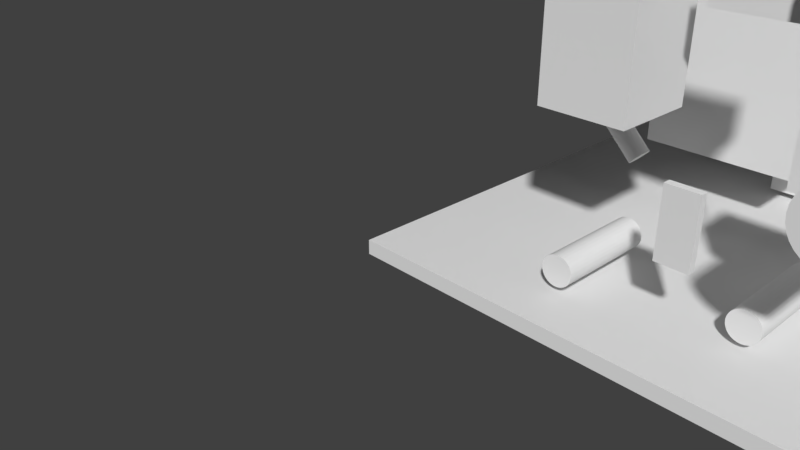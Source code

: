 # Source: Filter.blend  (saved by Blender 2.78.0; exported with 4.5.12 LTS)
import bpy
from mathutils import Matrix  # noqa: F401  (used for matrix-valued properties, if any)

bpy.ops.wm.read_factory_settings(use_empty=True)
scene = bpy.context.scene
scene.name = 'Scene'

# ---- collections
col_collection_1 = bpy.data.collections.new('Collection 1'); scene.collection.children.link(col_collection_1)

# ---- materials (node trees are filled in below, after node groups)
mat_material = bpy.data.materials.new('Material')
mat_material.alpha_threshold = 0.0
mat_material.use_transparent_shadow = False
mat_material.roughness = 0.5
mat_material.line_color = (0.0, 0.0, 0.0, 1.0)

# ---- material node trees

# ---- world
world_world = bpy.data.worlds.new('World'); scene.world = world_world
world_world.color = (0.05088, 0.05088, 0.05088)
world_world.use_sun_shadow = False
world_world.sun_shadow_jitter_overblur = 0.0
world_world.cycles.sampling_method = 'MANUAL'

# ---- cameras
cam_camera = bpy.data.cameras.new('Camera')
cam_camera.clip_end = 100.0
cam_camera.lens = 35.0
cam_camera.sensor_width = 32.0
cam_camera.sensor_height = 18.0
cam_camera.ortho_scale = 7.314
cam_camera.dof.focus_distance = 0.0
cam_camera.dof.aperture_fstop = 128.0

# ---- meshes
me_cylinder_011 = bpy.data.meshes.new('Cylinder.011')
me_cylinder_011.from_pydata([(0.2828, 0.15, -0.2828), (-0.2828, 0.15, 0.2828), (0.3035, 0.1471, -0.2622), (-0.2622, 0.1471, 0.3035), (0.3234, 0.1386, -0.2423), (-0.2423, 0.1386, 0.3234), (0.3418, 0.1247, -0.2239), (-0.2239, 0.1247, 0.3418), (0.3578, 0.1061, -0.2078), (-0.2078, 0.1061, 0.3578), (0.371, 0.08334, -0.1947), (-0.1947, 0.08334, 0.371), (0.3808, 0.0574, -0.1849), (-0.1849, 0.0574, 0.3808), (0.3869, 0.02926, -0.1788), (-0.1788, 0.02926, 0.3869), (0.3889, 1.132e-08, -0.1768), (-0.1768, 1.132e-08, 0.3889), (0.3869, -0.02926, -0.1788), (-0.1788, -0.02926, 0.3869), (0.3808, -0.0574, -0.1849), (-0.1849, -0.0574, 0.3808), (0.371, -0.08334, -0.1947), (-0.1947, -0.08334, 0.371), (0.3578, -0.1061, -0.2078), (-0.2078, -0.1061, 0.3578), (0.3418, -0.1247, -0.2239), (-0.2239, -0.1247, 0.3418), (0.3234, -0.1386, -0.2423), (-0.2423, -0.1386, 0.3234), (0.3035, -0.1471, -0.2622), (-0.2622, -0.1471, 0.3035), (0.2828, -0.15, -0.2828), (-0.2828, -0.15, 0.2828), (0.2622, -0.1471, -0.3035), (-0.3035, -0.1471, 0.2622), (0.2423, -0.1386, -0.3234), (-0.3234, -0.1386, 0.2423), (0.2239, -0.1247, -0.3418), (-0.3418, -0.1247, 0.2239), (0.2078, -0.1061, -0.3578), (-0.3578, -0.1061, 0.2078), (0.1947, -0.08334, -0.371), (-0.371, -0.08334, 0.1947), (0.1849, -0.0574, -0.3808), (-0.3808, -0.0574, 0.1849), (0.1788, -0.02926, -0.3869), (-0.3869, -0.02926, 0.1788), (0.1768, 1.448e-07, -0.3889), (-0.3889, 1.448e-07, 0.1768), (0.1788, 0.02926, -0.3869), (-0.3869, 0.02926, 0.1788), (0.1849, 0.0574, -0.3808), (-0.3808, 0.0574, 0.1849), (0.1947, 0.08334, -0.371), (-0.371, 0.08334, 0.1947), (0.2078, 0.1061, -0.3578), (-0.3578, 0.1061, 0.2078), (0.2239, 0.1247, -0.3418), (-0.3418, 0.1247, 0.2239), (0.2423, 0.1386, -0.3234), (-0.3234, 0.1386, 0.2423), (0.2622, 0.1471, -0.3035), (-0.3035, 0.1471, 0.2622)], [], [(0, 1, 3, 2), (2, 3, 5, 4), (4, 5, 7, 6), (6, 7, 9, 8), (8, 9, 11, 10), (10, 11, 13, 12), (12, 13, 15, 14), (14, 15, 17, 16), (16, 17, 19, 18), (18, 19, 21, 20), (20, 21, 23, 22), (22, 23, 25, 24), (24, 25, 27, 26), (26, 27, 29, 28), (28, 29, 31, 30), (30, 31, 33, 32), (32, 33, 35, 34), (34, 35, 37, 36), (36, 37, 39, 38), (38, 39, 41, 40), (40, 41, 43, 42), (42, 43, 45, 44), (44, 45, 47, 46), (46, 47, 49, 48), (48, 49, 51, 50), (50, 51, 53, 52), (52, 53, 55, 54), (54, 55, 57, 56), (56, 57, 59, 58), (58, 59, 61, 60), (3, 1, 63, 61, 59, 57, 55, 53, 51, 49, 47, 45, 43, 41, 39, 37, 35, 33, 31, 29, 27, 25, 23, 21, 19, 17, 15, 13, 11, 9, 7, 5), (60, 61, 63, 62), (62, 63, 1, 0), (0, 2, 4, 6, 8, 10, 12, 14, 16, 18, 20, 22, 24, 26, 28, 30, 32, 34, 36, 38, 40, 42, 44, 46, 48, 50, 52, 54, 56, 58, 60, 62)])
me_cylinder_011.use_remesh_preserve_volume = False
me_cylinder_011.use_remesh_preserve_attributes = False
me_cylinder_011.use_mirror_vertex_groups = False
me_cylinder_011.update()
me_cylinder_010 = bpy.data.meshes.new('Cylinder.010')
me_cylinder_010.from_pydata([(0.0, 0.4, 0.15), (0.0, -0.4, 0.15), (0.02926, 0.4, 0.1471), (0.02926, -0.4, 0.1471), (0.0574, 0.4, 0.1386), (0.0574, -0.4, 0.1386), (0.08334, 0.4, 0.1247), (0.08334, -0.4, 0.1247), (0.1061, 0.4, 0.1061), (0.1061, -0.4, 0.1061), (0.1247, 0.4, 0.08334), (0.1247, -0.4, 0.08334), (0.1386, 0.4, 0.0574), (0.1386, -0.4, 0.0574), (0.1471, 0.4, 0.02926), (0.1471, -0.4, 0.02926), (0.15, 0.4, 2.881e-08), (0.15, -0.4, -6.16e-09), (0.1471, 0.4, -0.02926), (0.1471, -0.4, -0.02926), (0.1386, 0.4, -0.0574), (0.1386, -0.4, -0.0574), (0.1247, 0.4, -0.08334), (0.1247, -0.4, -0.08334), (0.1061, 0.4, -0.1061), (0.1061, -0.4, -0.1061), (0.08334, 0.4, -0.1247), (0.08334, -0.4, -0.1247), (0.0574, 0.4, -0.1386), (0.0574, -0.4, -0.1386), (0.02926, 0.4, -0.1471), (0.02926, -0.4, -0.1471), (-4.888e-08, 0.4, -0.15), (-4.888e-08, -0.4, -0.15), (-0.02926, 0.4, -0.1471), (-0.02926, -0.4, -0.1471), (-0.0574, 0.4, -0.1386), (-0.0574, -0.4, -0.1386), (-0.08334, 0.4, -0.1247), (-0.08334, -0.4, -0.1247), (-0.1061, 0.4, -0.1061), (-0.1061, -0.4, -0.1061), (-0.1247, 0.4, -0.08334), (-0.1247, -0.4, -0.08334), (-0.1386, 0.4, -0.0574), (-0.1386, -0.4, -0.0574), (-0.1471, 0.4, -0.02926), (-0.1471, -0.4, -0.02926), (-0.15, 0.4, 1.623e-07), (-0.15, -0.4, 1.274e-07), (-0.1471, 0.4, 0.02926), (-0.1471, -0.4, 0.02926), (-0.1386, 0.4, 0.0574), (-0.1386, -0.4, 0.0574), (-0.1247, 0.4, 0.08334), (-0.1247, -0.4, 0.08334), (-0.1061, 0.4, 0.1061), (-0.1061, -0.4, 0.1061), (-0.08334, 0.4, 0.1247), (-0.08334, -0.4, 0.1247), (-0.0574, 0.4, 0.1386), (-0.0574, -0.4, 0.1386), (-0.02926, 0.4, 0.1471), (-0.02926, -0.4, 0.1471)], [], [(0, 1, 3, 2), (2, 3, 5, 4), (4, 5, 7, 6), (6, 7, 9, 8), (8, 9, 11, 10), (10, 11, 13, 12), (12, 13, 15, 14), (14, 15, 17, 16), (16, 17, 19, 18), (18, 19, 21, 20), (20, 21, 23, 22), (22, 23, 25, 24), (24, 25, 27, 26), (26, 27, 29, 28), (28, 29, 31, 30), (30, 31, 33, 32), (32, 33, 35, 34), (34, 35, 37, 36), (36, 37, 39, 38), (38, 39, 41, 40), (40, 41, 43, 42), (42, 43, 45, 44), (44, 45, 47, 46), (46, 47, 49, 48), (48, 49, 51, 50), (50, 51, 53, 52), (52, 53, 55, 54), (54, 55, 57, 56), (56, 57, 59, 58), (58, 59, 61, 60), (3, 1, 63, 61, 59, 57, 55, 53, 51, 49, 47, 45, 43, 41, 39, 37, 35, 33, 31, 29, 27, 25, 23, 21, 19, 17, 15, 13, 11, 9, 7, 5), (60, 61, 63, 62), (62, 63, 1, 0), (0, 2, 4, 6, 8, 10, 12, 14, 16, 18, 20, 22, 24, 26, 28, 30, 32, 34, 36, 38, 40, 42, 44, 46, 48, 50, 52, 54, 56, 58, 60, 62)])
me_cylinder_010.use_remesh_preserve_volume = False
me_cylinder_010.use_remesh_preserve_attributes = False
me_cylinder_010.use_mirror_vertex_groups = False
me_cylinder_010.update()
me_cylinder_009 = bpy.data.meshes.new('Cylinder.009')
me_cylinder_009.from_pydata([(0.0, 0.4, 0.15), (0.0, -0.4, 0.15), (0.02926, 0.4, 0.1471), (0.02926, -0.4, 0.1471), (0.0574, 0.4, 0.1386), (0.0574, -0.4, 0.1386), (0.08334, 0.4, 0.1247), (0.08334, -0.4, 0.1247), (0.1061, 0.4, 0.1061), (0.1061, -0.4, 0.1061), (0.1247, 0.4, 0.08334), (0.1247, -0.4, 0.08334), (0.1386, 0.4, 0.0574), (0.1386, -0.4, 0.0574), (0.1471, 0.4, 0.02926), (0.1471, -0.4, 0.02926), (0.15, 0.4, 2.881e-08), (0.15, -0.4, -6.16e-09), (0.1471, 0.4, -0.02926), (0.1471, -0.4, -0.02926), (0.1386, 0.4, -0.0574), (0.1386, -0.4, -0.0574), (0.1247, 0.4, -0.08334), (0.1247, -0.4, -0.08334), (0.1061, 0.4, -0.1061), (0.1061, -0.4, -0.1061), (0.08334, 0.4, -0.1247), (0.08334, -0.4, -0.1247), (0.0574, 0.4, -0.1386), (0.0574, -0.4, -0.1386), (0.02926, 0.4, -0.1471), (0.02926, -0.4, -0.1471), (-4.888e-08, 0.4, -0.15), (-4.888e-08, -0.4, -0.15), (-0.02926, 0.4, -0.1471), (-0.02926, -0.4, -0.1471), (-0.0574, 0.4, -0.1386), (-0.0574, -0.4, -0.1386), (-0.08334, 0.4, -0.1247), (-0.08334, -0.4, -0.1247), (-0.1061, 0.4, -0.1061), (-0.1061, -0.4, -0.1061), (-0.1247, 0.4, -0.08334), (-0.1247, -0.4, -0.08334), (-0.1386, 0.4, -0.0574), (-0.1386, -0.4, -0.0574), (-0.1471, 0.4, -0.02926), (-0.1471, -0.4, -0.02926), (-0.15, 0.4, 1.623e-07), (-0.15, -0.4, 1.274e-07), (-0.1471, 0.4, 0.02926), (-0.1471, -0.4, 0.02926), (-0.1386, 0.4, 0.0574), (-0.1386, -0.4, 0.0574), (-0.1247, 0.4, 0.08334), (-0.1247, -0.4, 0.08334), (-0.1061, 0.4, 0.1061), (-0.1061, -0.4, 0.1061), (-0.08334, 0.4, 0.1247), (-0.08334, -0.4, 0.1247), (-0.0574, 0.4, 0.1386), (-0.0574, -0.4, 0.1386), (-0.02926, 0.4, 0.1471), (-0.02926, -0.4, 0.1471)], [], [(0, 1, 3, 2), (2, 3, 5, 4), (4, 5, 7, 6), (6, 7, 9, 8), (8, 9, 11, 10), (10, 11, 13, 12), (12, 13, 15, 14), (14, 15, 17, 16), (16, 17, 19, 18), (18, 19, 21, 20), (20, 21, 23, 22), (22, 23, 25, 24), (24, 25, 27, 26), (26, 27, 29, 28), (28, 29, 31, 30), (30, 31, 33, 32), (32, 33, 35, 34), (34, 35, 37, 36), (36, 37, 39, 38), (38, 39, 41, 40), (40, 41, 43, 42), (42, 43, 45, 44), (44, 45, 47, 46), (46, 47, 49, 48), (48, 49, 51, 50), (50, 51, 53, 52), (52, 53, 55, 54), (54, 55, 57, 56), (56, 57, 59, 58), (58, 59, 61, 60), (3, 1, 63, 61, 59, 57, 55, 53, 51, 49, 47, 45, 43, 41, 39, 37, 35, 33, 31, 29, 27, 25, 23, 21, 19, 17, 15, 13, 11, 9, 7, 5), (60, 61, 63, 62), (62, 63, 1, 0), (0, 2, 4, 6, 8, 10, 12, 14, 16, 18, 20, 22, 24, 26, 28, 30, 32, 34, 36, 38, 40, 42, 44, 46, 48, 50, 52, 54, 56, 58, 60, 62)])
me_cylinder_009.use_remesh_preserve_volume = False
me_cylinder_009.use_remesh_preserve_attributes = False
me_cylinder_009.use_mirror_vertex_groups = False
me_cylinder_009.update()
me_cylinder_008 = bpy.data.meshes.new('Cylinder.008')
me_cylinder_008.from_pydata([(0.0, 0.15, -0.4), (0.0, 0.15, 0.4), (0.02926, 0.1471, -0.4), (0.02926, 0.1471, 0.4), (0.0574, 0.1386, -0.4), (0.0574, 0.1386, 0.4), (0.08334, 0.1247, -0.4), (0.08334, 0.1247, 0.4), (0.1061, 0.1061, -0.4), (0.1061, 0.1061, 0.4), (0.1247, 0.08334, -0.4), (0.1247, 0.08334, 0.4), (0.1386, 0.0574, -0.4), (0.1386, 0.0574, 0.4), (0.1471, 0.02926, -0.4), (0.1471, 0.02926, 0.4), (0.15, 1.132e-08, -0.4), (0.15, 1.132e-08, 0.4), (0.1471, -0.02926, -0.4), (0.1471, -0.02926, 0.4), (0.1386, -0.0574, -0.4), (0.1386, -0.0574, 0.4), (0.1247, -0.08334, -0.4), (0.1247, -0.08334, 0.4), (0.1061, -0.1061, -0.4), (0.1061, -0.1061, 0.4), (0.08334, -0.1247, -0.4), (0.08334, -0.1247, 0.4), (0.0574, -0.1386, -0.4), (0.0574, -0.1386, 0.4), (0.02926, -0.1471, -0.4), (0.02926, -0.1471, 0.4), (-4.888e-08, -0.15, -0.4), (-4.888e-08, -0.15, 0.4), (-0.02926, -0.1471, -0.4), (-0.02926, -0.1471, 0.4), (-0.0574, -0.1386, -0.4), (-0.0574, -0.1386, 0.4), (-0.08334, -0.1247, -0.4), (-0.08334, -0.1247, 0.4), (-0.1061, -0.1061, -0.4), (-0.1061, -0.1061, 0.4), (-0.1247, -0.08334, -0.4), (-0.1247, -0.08334, 0.4), (-0.1386, -0.0574, -0.4), (-0.1386, -0.0574, 0.4), (-0.1471, -0.02926, -0.4), (-0.1471, -0.02926, 0.4), (-0.15, 1.448e-07, -0.4), (-0.15, 1.448e-07, 0.4), (-0.1471, 0.02926, -0.4), (-0.1471, 0.02926, 0.4), (-0.1386, 0.0574, -0.4), (-0.1386, 0.0574, 0.4), (-0.1247, 0.08334, -0.4), (-0.1247, 0.08334, 0.4), (-0.1061, 0.1061, -0.4), (-0.1061, 0.1061, 0.4), (-0.08334, 0.1247, -0.4), (-0.08334, 0.1247, 0.4), (-0.0574, 0.1386, -0.4), (-0.0574, 0.1386, 0.4), (-0.02926, 0.1471, -0.4), (-0.02926, 0.1471, 0.4)], [], [(0, 1, 3, 2), (2, 3, 5, 4), (4, 5, 7, 6), (6, 7, 9, 8), (8, 9, 11, 10), (10, 11, 13, 12), (12, 13, 15, 14), (14, 15, 17, 16), (16, 17, 19, 18), (18, 19, 21, 20), (20, 21, 23, 22), (22, 23, 25, 24), (24, 25, 27, 26), (26, 27, 29, 28), (28, 29, 31, 30), (30, 31, 33, 32), (32, 33, 35, 34), (34, 35, 37, 36), (36, 37, 39, 38), (38, 39, 41, 40), (40, 41, 43, 42), (42, 43, 45, 44), (44, 45, 47, 46), (46, 47, 49, 48), (48, 49, 51, 50), (50, 51, 53, 52), (52, 53, 55, 54), (54, 55, 57, 56), (56, 57, 59, 58), (58, 59, 61, 60), (3, 1, 63, 61, 59, 57, 55, 53, 51, 49, 47, 45, 43, 41, 39, 37, 35, 33, 31, 29, 27, 25, 23, 21, 19, 17, 15, 13, 11, 9, 7, 5), (60, 61, 63, 62), (62, 63, 1, 0), (0, 2, 4, 6, 8, 10, 12, 14, 16, 18, 20, 22, 24, 26, 28, 30, 32, 34, 36, 38, 40, 42, 44, 46, 48, 50, 52, 54, 56, 58, 60, 62)])
me_cylinder_008.use_remesh_preserve_volume = False
me_cylinder_008.use_remesh_preserve_attributes = False
me_cylinder_008.use_mirror_vertex_groups = False
me_cylinder_008.update()
me_cylinder_007 = bpy.data.meshes.new('Cylinder.007')
me_cylinder_007.from_pydata([(0.0, 0.4, 0.15), (0.0, -0.4, 0.15), (0.02926, 0.4, 0.1471), (0.02926, -0.4, 0.1471), (0.0574, 0.4, 0.1386), (0.0574, -0.4, 0.1386), (0.08334, 0.4, 0.1247), (0.08334, -0.4, 0.1247), (0.1061, 0.4, 0.1061), (0.1061, -0.4, 0.1061), (0.1247, 0.4, 0.08334), (0.1247, -0.4, 0.08334), (0.1386, 0.4, 0.0574), (0.1386, -0.4, 0.0574), (0.1471, 0.4, 0.02926), (0.1471, -0.4, 0.02926), (0.15, 0.4, 2.881e-08), (0.15, -0.4, -6.16e-09), (0.1471, 0.4, -0.02926), (0.1471, -0.4, -0.02926), (0.1386, 0.4, -0.0574), (0.1386, -0.4, -0.0574), (0.1247, 0.4, -0.08334), (0.1247, -0.4, -0.08334), (0.1061, 0.4, -0.1061), (0.1061, -0.4, -0.1061), (0.08334, 0.4, -0.1247), (0.08334, -0.4, -0.1247), (0.0574, 0.4, -0.1386), (0.0574, -0.4, -0.1386), (0.02926, 0.4, -0.1471), (0.02926, -0.4, -0.1471), (-4.888e-08, 0.4, -0.15), (-4.888e-08, -0.4, -0.15), (-0.02926, 0.4, -0.1471), (-0.02926, -0.4, -0.1471), (-0.0574, 0.4, -0.1386), (-0.0574, -0.4, -0.1386), (-0.08334, 0.4, -0.1247), (-0.08334, -0.4, -0.1247), (-0.1061, 0.4, -0.1061), (-0.1061, -0.4, -0.1061), (-0.1247, 0.4, -0.08334), (-0.1247, -0.4, -0.08334), (-0.1386, 0.4, -0.0574), (-0.1386, -0.4, -0.0574), (-0.1471, 0.4, -0.02926), (-0.1471, -0.4, -0.02926), (-0.15, 0.4, 1.623e-07), (-0.15, -0.4, 1.274e-07), (-0.1471, 0.4, 0.02926), (-0.1471, -0.4, 0.02926), (-0.1386, 0.4, 0.0574), (-0.1386, -0.4, 0.0574), (-0.1247, 0.4, 0.08334), (-0.1247, -0.4, 0.08334), (-0.1061, 0.4, 0.1061), (-0.1061, -0.4, 0.1061), (-0.08334, 0.4, 0.1247), (-0.08334, -0.4, 0.1247), (-0.0574, 0.4, 0.1386), (-0.0574, -0.4, 0.1386), (-0.02926, 0.4, 0.1471), (-0.02926, -0.4, 0.1471)], [], [(0, 1, 3, 2), (2, 3, 5, 4), (4, 5, 7, 6), (6, 7, 9, 8), (8, 9, 11, 10), (10, 11, 13, 12), (12, 13, 15, 14), (14, 15, 17, 16), (16, 17, 19, 18), (18, 19, 21, 20), (20, 21, 23, 22), (22, 23, 25, 24), (24, 25, 27, 26), (26, 27, 29, 28), (28, 29, 31, 30), (30, 31, 33, 32), (32, 33, 35, 34), (34, 35, 37, 36), (36, 37, 39, 38), (38, 39, 41, 40), (40, 41, 43, 42), (42, 43, 45, 44), (44, 45, 47, 46), (46, 47, 49, 48), (48, 49, 51, 50), (50, 51, 53, 52), (52, 53, 55, 54), (54, 55, 57, 56), (56, 57, 59, 58), (58, 59, 61, 60), (3, 1, 63, 61, 59, 57, 55, 53, 51, 49, 47, 45, 43, 41, 39, 37, 35, 33, 31, 29, 27, 25, 23, 21, 19, 17, 15, 13, 11, 9, 7, 5), (60, 61, 63, 62), (62, 63, 1, 0), (0, 2, 4, 6, 8, 10, 12, 14, 16, 18, 20, 22, 24, 26, 28, 30, 32, 34, 36, 38, 40, 42, 44, 46, 48, 50, 52, 54, 56, 58, 60, 62)])
me_cylinder_007.use_remesh_preserve_volume = False
me_cylinder_007.use_remesh_preserve_attributes = False
me_cylinder_007.use_mirror_vertex_groups = False
me_cylinder_007.update()
me_cylinder_006 = bpy.data.meshes.new('Cylinder.006')
me_cylinder_006.from_pydata([(0.0, 0.4, 0.15), (0.0, -0.4, 0.15), (0.02926, 0.4, 0.1471), (0.02926, -0.4, 0.1471), (0.0574, 0.4, 0.1386), (0.0574, -0.4, 0.1386), (0.08334, 0.4, 0.1247), (0.08334, -0.4, 0.1247), (0.1061, 0.4, 0.1061), (0.1061, -0.4, 0.1061), (0.1247, 0.4, 0.08334), (0.1247, -0.4, 0.08334), (0.1386, 0.4, 0.0574), (0.1386, -0.4, 0.0574), (0.1471, 0.4, 0.02926), (0.1471, -0.4, 0.02926), (0.15, 0.4, 2.881e-08), (0.15, -0.4, -6.16e-09), (0.1471, 0.4, -0.02926), (0.1471, -0.4, -0.02926), (0.1386, 0.4, -0.0574), (0.1386, -0.4, -0.0574), (0.1247, 0.4, -0.08334), (0.1247, -0.4, -0.08334), (0.1061, 0.4, -0.1061), (0.1061, -0.4, -0.1061), (0.08334, 0.4, -0.1247), (0.08334, -0.4, -0.1247), (0.0574, 0.4, -0.1386), (0.0574, -0.4, -0.1386), (0.02926, 0.4, -0.1471), (0.02926, -0.4, -0.1471), (-4.888e-08, 0.4, -0.15), (-4.888e-08, -0.4, -0.15), (-0.02926, 0.4, -0.1471), (-0.02926, -0.4, -0.1471), (-0.0574, 0.4, -0.1386), (-0.0574, -0.4, -0.1386), (-0.08334, 0.4, -0.1247), (-0.08334, -0.4, -0.1247), (-0.1061, 0.4, -0.1061), (-0.1061, -0.4, -0.1061), (-0.1247, 0.4, -0.08334), (-0.1247, -0.4, -0.08334), (-0.1386, 0.4, -0.0574), (-0.1386, -0.4, -0.0574), (-0.1471, 0.4, -0.02926), (-0.1471, -0.4, -0.02926), (-0.15, 0.4, 1.623e-07), (-0.15, -0.4, 1.274e-07), (-0.1471, 0.4, 0.02926), (-0.1471, -0.4, 0.02926), (-0.1386, 0.4, 0.0574), (-0.1386, -0.4, 0.0574), (-0.1247, 0.4, 0.08334), (-0.1247, -0.4, 0.08334), (-0.1061, 0.4, 0.1061), (-0.1061, -0.4, 0.1061), (-0.08334, 0.4, 0.1247), (-0.08334, -0.4, 0.1247), (-0.0574, 0.4, 0.1386), (-0.0574, -0.4, 0.1386), (-0.02926, 0.4, 0.1471), (-0.02926, -0.4, 0.1471)], [], [(0, 1, 3, 2), (2, 3, 5, 4), (4, 5, 7, 6), (6, 7, 9, 8), (8, 9, 11, 10), (10, 11, 13, 12), (12, 13, 15, 14), (14, 15, 17, 16), (16, 17, 19, 18), (18, 19, 21, 20), (20, 21, 23, 22), (22, 23, 25, 24), (24, 25, 27, 26), (26, 27, 29, 28), (28, 29, 31, 30), (30, 31, 33, 32), (32, 33, 35, 34), (34, 35, 37, 36), (36, 37, 39, 38), (38, 39, 41, 40), (40, 41, 43, 42), (42, 43, 45, 44), (44, 45, 47, 46), (46, 47, 49, 48), (48, 49, 51, 50), (50, 51, 53, 52), (52, 53, 55, 54), (54, 55, 57, 56), (56, 57, 59, 58), (58, 59, 61, 60), (3, 1, 63, 61, 59, 57, 55, 53, 51, 49, 47, 45, 43, 41, 39, 37, 35, 33, 31, 29, 27, 25, 23, 21, 19, 17, 15, 13, 11, 9, 7, 5), (60, 61, 63, 62), (62, 63, 1, 0), (0, 2, 4, 6, 8, 10, 12, 14, 16, 18, 20, 22, 24, 26, 28, 30, 32, 34, 36, 38, 40, 42, 44, 46, 48, 50, 52, 54, 56, 58, 60, 62)])
me_cylinder_006.use_remesh_preserve_volume = False
me_cylinder_006.use_remesh_preserve_attributes = False
me_cylinder_006.use_mirror_vertex_groups = False
me_cylinder_006.update()
me_cylinder_005 = bpy.data.meshes.new('Cylinder.005')
me_cylinder_005.from_pydata([(0.0, 0.575, -1.2), (0.0, 0.575, 1.2), (0.1122, 0.564, -1.2), (0.1122, 0.564, 1.2), (0.22, 0.5312, -1.2), (0.22, 0.5312, 1.2), (0.3195, 0.4781, -1.2), (0.3195, 0.4781, 1.2), (0.4066, 0.4066, -1.2), (0.4066, 0.4066, 1.2), (0.4781, 0.3195, -1.2), (0.4781, 0.3195, 1.2), (0.5312, 0.22, -1.2), (0.5312, 0.22, 1.2), (0.564, 0.1122, -1.2), (0.564, 0.1122, 1.2), (0.575, 4.341e-08, -1.2), (0.575, 4.341e-08, 1.2), (0.564, -0.1122, -1.2), (0.564, -0.1122, 1.2), (0.5312, -0.22, -1.2), (0.5312, -0.22, 1.2), (0.4781, -0.3195, -1.2), (0.4781, -0.3195, 1.2), (0.4066, -0.4066, -1.2), (0.4066, -0.4066, 1.2), (0.3195, -0.4781, -1.2), (0.3195, -0.4781, 1.2), (0.22, -0.5312, -1.2), (0.22, -0.5312, 1.2), (0.1122, -0.564, -1.2), (0.1122, -0.564, 1.2), (-1.874e-07, -0.575, -1.2), (-1.874e-07, -0.575, 1.2), (-0.1122, -0.564, -1.2), (-0.1122, -0.564, 1.2), (-0.22, -0.5312, -1.2), (-0.22, -0.5312, 1.2), (-0.3195, -0.4781, -1.2), (-0.3195, -0.4781, 1.2), (-0.4066, -0.4066, -1.2), (-0.4066, -0.4066, 1.2), (-0.4781, -0.3195, -1.2), (-0.4781, -0.3195, 1.2), (-0.5312, -0.22, -1.2), (-0.5312, -0.22, 1.2), (-0.564, -0.1122, -1.2), (-0.564, -0.1122, 1.2), (-0.575, 5.552e-07, -1.2), (-0.575, 5.552e-07, 1.2), (-0.564, 0.1122, -1.2), (-0.564, 0.1122, 1.2), (-0.5312, 0.22, -1.2), (-0.5312, 0.22, 1.2), (-0.4781, 0.3195, -1.2), (-0.4781, 0.3195, 1.2), (-0.4066, 0.4066, -1.2), (-0.4066, 0.4066, 1.2), (-0.3195, 0.4781, -1.2), (-0.3195, 0.4781, 1.2), (-0.22, 0.5312, -1.2), (-0.22, 0.5312, 1.2), (-0.1122, 0.564, -1.2), (-0.1122, 0.564, 1.2)], [], [(0, 1, 3, 2), (2, 3, 5, 4), (4, 5, 7, 6), (6, 7, 9, 8), (8, 9, 11, 10), (10, 11, 13, 12), (12, 13, 15, 14), (14, 15, 17, 16), (16, 17, 19, 18), (18, 19, 21, 20), (20, 21, 23, 22), (22, 23, 25, 24), (24, 25, 27, 26), (26, 27, 29, 28), (28, 29, 31, 30), (30, 31, 33, 32), (32, 33, 35, 34), (34, 35, 37, 36), (36, 37, 39, 38), (38, 39, 41, 40), (40, 41, 43, 42), (42, 43, 45, 44), (44, 45, 47, 46), (46, 47, 49, 48), (48, 49, 51, 50), (50, 51, 53, 52), (52, 53, 55, 54), (54, 55, 57, 56), (56, 57, 59, 58), (58, 59, 61, 60), (3, 1, 63, 61, 59, 57, 55, 53, 51, 49, 47, 45, 43, 41, 39, 37, 35, 33, 31, 29, 27, 25, 23, 21, 19, 17, 15, 13, 11, 9, 7, 5), (60, 61, 63, 62), (62, 63, 1, 0), (0, 2, 4, 6, 8, 10, 12, 14, 16, 18, 20, 22, 24, 26, 28, 30, 32, 34, 36, 38, 40, 42, 44, 46, 48, 50, 52, 54, 56, 58, 60, 62)])
me_cylinder_005.use_remesh_preserve_volume = False
me_cylinder_005.use_remesh_preserve_attributes = False
me_cylinder_005.use_mirror_vertex_groups = False
me_cylinder_005.update()
me_cube_014 = bpy.data.meshes.new('Cube.014')
me_cube_014.from_pydata([(-0.5, -0.5, -1.8), (-0.5, -0.5, 1.8), (-0.5, 0.5, -1.8), (-0.5, 0.5, 1.8), (0.5, -0.5, -1.8), (0.5, -0.5, 1.8), (0.5, 0.5, -1.8), (0.5, 0.5, 1.8)], [], [(0, 1, 3, 2), (2, 3, 7, 6), (6, 7, 5, 4), (4, 5, 1, 0), (2, 6, 4, 0), (7, 3, 1, 5)])
me_cube_014.use_remesh_preserve_volume = False
me_cube_014.use_remesh_preserve_attributes = False
me_cube_014.use_mirror_vertex_groups = False
me_cube_014.update()
me_cylinder_004 = bpy.data.meshes.new('Cylinder.004')
me_cylinder_004.from_pydata([(0.0, 0.4, -0.575), (0.0, 0.4, 0.575), (0.07804, 0.3923, -0.575), (0.07804, 0.3923, 0.575), (0.1531, 0.3696, -0.575), (0.1531, 0.3696, 0.575), (0.2222, 0.3326, -0.575), (0.2222, 0.3326, 0.575), (0.2828, 0.2828, -0.575), (0.2828, 0.2828, 0.575), (0.3326, 0.2222, -0.575), (0.3326, 0.2222, 0.575), (0.3696, 0.1531, -0.575), (0.3696, 0.1531, 0.575), (0.3923, 0.07804, -0.575), (0.3923, 0.07804, 0.575), (0.4, 3.02e-08, -0.575), (0.4, 3.02e-08, 0.575), (0.3923, -0.07804, -0.575), (0.3923, -0.07804, 0.575), (0.3696, -0.1531, -0.575), (0.3696, -0.1531, 0.575), (0.3326, -0.2222, -0.575), (0.3326, -0.2222, 0.575), (0.2828, -0.2828, -0.575), (0.2828, -0.2828, 0.575), (0.2222, -0.3326, -0.575), (0.2222, -0.3326, 0.575), (0.1531, -0.3696, -0.575), (0.1531, -0.3696, 0.575), (0.07804, -0.3923, -0.575), (0.07804, -0.3923, 0.575), (-1.303e-07, -0.4, -0.575), (-1.303e-07, -0.4, 0.575), (-0.07804, -0.3923, -0.575), (-0.07804, -0.3923, 0.575), (-0.1531, -0.3696, -0.575), (-0.1531, -0.3696, 0.575), (-0.2222, -0.3326, -0.575), (-0.2222, -0.3326, 0.575), (-0.2828, -0.2828, -0.575), (-0.2828, -0.2828, 0.575), (-0.3326, -0.2222, -0.575), (-0.3326, -0.2222, 0.575), (-0.3696, -0.1531, -0.575), (-0.3696, -0.1531, 0.575), (-0.3923, -0.07804, -0.575), (-0.3923, -0.07804, 0.575), (-0.4, 3.862e-07, -0.575), (-0.4, 3.862e-07, 0.575), (-0.3923, 0.07804, -0.575), (-0.3923, 0.07804, 0.575), (-0.3696, 0.1531, -0.575), (-0.3696, 0.1531, 0.575), (-0.3326, 0.2222, -0.575), (-0.3326, 0.2222, 0.575), (-0.2828, 0.2828, -0.575), (-0.2828, 0.2828, 0.575), (-0.2222, 0.3326, -0.575), (-0.2222, 0.3326, 0.575), (-0.1531, 0.3696, -0.575), (-0.1531, 0.3696, 0.575), (-0.07804, 0.3923, -0.575), (-0.07804, 0.3923, 0.575)], [], [(0, 1, 3, 2), (2, 3, 5, 4), (4, 5, 7, 6), (6, 7, 9, 8), (8, 9, 11, 10), (10, 11, 13, 12), (12, 13, 15, 14), (14, 15, 17, 16), (16, 17, 19, 18), (18, 19, 21, 20), (20, 21, 23, 22), (22, 23, 25, 24), (24, 25, 27, 26), (26, 27, 29, 28), (28, 29, 31, 30), (30, 31, 33, 32), (32, 33, 35, 34), (34, 35, 37, 36), (36, 37, 39, 38), (38, 39, 41, 40), (40, 41, 43, 42), (42, 43, 45, 44), (44, 45, 47, 46), (46, 47, 49, 48), (48, 49, 51, 50), (50, 51, 53, 52), (52, 53, 55, 54), (54, 55, 57, 56), (56, 57, 59, 58), (58, 59, 61, 60), (3, 1, 63, 61, 59, 57, 55, 53, 51, 49, 47, 45, 43, 41, 39, 37, 35, 33, 31, 29, 27, 25, 23, 21, 19, 17, 15, 13, 11, 9, 7, 5), (60, 61, 63, 62), (62, 63, 1, 0), (0, 2, 4, 6, 8, 10, 12, 14, 16, 18, 20, 22, 24, 26, 28, 30, 32, 34, 36, 38, 40, 42, 44, 46, 48, 50, 52, 54, 56, 58, 60, 62)])
me_cylinder_004.use_remesh_preserve_volume = False
me_cylinder_004.use_remesh_preserve_attributes = False
me_cylinder_004.use_mirror_vertex_groups = False
me_cylinder_004.update()
me_cube_013 = bpy.data.meshes.new('Cube.013')
me_cube_013.from_pydata([(-0.325, -0.875, -0.325), (-0.325, -0.875, 0.325), (-0.325, 0.875, -0.325), (-0.325, 0.875, 0.325), (0.325, -0.875, -0.325), (0.325, -0.875, 0.325), (0.325, 0.875, -0.325), (0.325, 0.875, 0.325)], [], [(0, 1, 3, 2), (2, 3, 7, 6), (6, 7, 5, 4), (4, 5, 1, 0), (2, 6, 4, 0), (7, 3, 1, 5)])
me_cube_013.use_remesh_preserve_volume = False
me_cube_013.use_remesh_preserve_attributes = False
me_cube_013.use_mirror_vertex_groups = False
me_cube_013.update()
me_cylinder_001 = bpy.data.meshes.new('Cylinder.001')
me_cylinder_001.from_pydata([(0.0, 0.4, -0.575), (0.0, 0.4, 0.575), (0.07804, 0.3923, -0.575), (0.07804, 0.3923, 0.575), (0.1531, 0.3696, -0.575), (0.1531, 0.3696, 0.575), (0.2222, 0.3326, -0.575), (0.2222, 0.3326, 0.575), (0.2828, 0.2828, -0.575), (0.2828, 0.2828, 0.575), (0.3326, 0.2222, -0.575), (0.3326, 0.2222, 0.575), (0.3696, 0.1531, -0.575), (0.3696, 0.1531, 0.575), (0.3923, 0.07804, -0.575), (0.3923, 0.07804, 0.575), (0.4, 3.02e-08, -0.575), (0.4, 3.02e-08, 0.575), (0.3923, -0.07804, -0.575), (0.3923, -0.07804, 0.575), (0.3696, -0.1531, -0.575), (0.3696, -0.1531, 0.575), (0.3326, -0.2222, -0.575), (0.3326, -0.2222, 0.575), (0.2828, -0.2828, -0.575), (0.2828, -0.2828, 0.575), (0.2222, -0.3326, -0.575), (0.2222, -0.3326, 0.575), (0.1531, -0.3696, -0.575), (0.1531, -0.3696, 0.575), (0.07804, -0.3923, -0.575), (0.07804, -0.3923, 0.575), (-1.303e-07, -0.4, -0.575), (-1.303e-07, -0.4, 0.575), (-0.07804, -0.3923, -0.575), (-0.07804, -0.3923, 0.575), (-0.1531, -0.3696, -0.575), (-0.1531, -0.3696, 0.575), (-0.2222, -0.3326, -0.575), (-0.2222, -0.3326, 0.575), (-0.2828, -0.2828, -0.575), (-0.2828, -0.2828, 0.575), (-0.3326, -0.2222, -0.575), (-0.3326, -0.2222, 0.575), (-0.3696, -0.1531, -0.575), (-0.3696, -0.1531, 0.575), (-0.3923, -0.07804, -0.575), (-0.3923, -0.07804, 0.575), (-0.4, 3.862e-07, -0.575), (-0.4, 3.862e-07, 0.575), (-0.3923, 0.07804, -0.575), (-0.3923, 0.07804, 0.575), (-0.3696, 0.1531, -0.575), (-0.3696, 0.1531, 0.575), (-0.3326, 0.2222, -0.575), (-0.3326, 0.2222, 0.575), (-0.2828, 0.2828, -0.575), (-0.2828, 0.2828, 0.575), (-0.2222, 0.3326, -0.575), (-0.2222, 0.3326, 0.575), (-0.1531, 0.3696, -0.575), (-0.1531, 0.3696, 0.575), (-0.07804, 0.3923, -0.575), (-0.07804, 0.3923, 0.575)], [], [(0, 1, 3, 2), (2, 3, 5, 4), (4, 5, 7, 6), (6, 7, 9, 8), (8, 9, 11, 10), (10, 11, 13, 12), (12, 13, 15, 14), (14, 15, 17, 16), (16, 17, 19, 18), (18, 19, 21, 20), (20, 21, 23, 22), (22, 23, 25, 24), (24, 25, 27, 26), (26, 27, 29, 28), (28, 29, 31, 30), (30, 31, 33, 32), (32, 33, 35, 34), (34, 35, 37, 36), (36, 37, 39, 38), (38, 39, 41, 40), (40, 41, 43, 42), (42, 43, 45, 44), (44, 45, 47, 46), (46, 47, 49, 48), (48, 49, 51, 50), (50, 51, 53, 52), (52, 53, 55, 54), (54, 55, 57, 56), (56, 57, 59, 58), (58, 59, 61, 60), (3, 1, 63, 61, 59, 57, 55, 53, 51, 49, 47, 45, 43, 41, 39, 37, 35, 33, 31, 29, 27, 25, 23, 21, 19, 17, 15, 13, 11, 9, 7, 5), (60, 61, 63, 62), (62, 63, 1, 0), (0, 2, 4, 6, 8, 10, 12, 14, 16, 18, 20, 22, 24, 26, 28, 30, 32, 34, 36, 38, 40, 42, 44, 46, 48, 50, 52, 54, 56, 58, 60, 62)])
me_cylinder_001.use_remesh_preserve_volume = False
me_cylinder_001.use_remesh_preserve_attributes = False
me_cylinder_001.use_mirror_vertex_groups = False
me_cylinder_001.update()
me_cube_012 = bpy.data.meshes.new('Cube.012')
me_cube_012.from_pydata([(-0.325, -0.875, -0.325), (-0.325, -0.875, 0.325), (-0.325, 0.875, -0.325), (-0.325, 0.875, 0.325), (0.325, -0.875, -0.325), (0.325, -0.875, 0.325), (0.325, 0.875, -0.325), (0.325, 0.875, 0.325)], [], [(0, 1, 3, 2), (2, 3, 7, 6), (6, 7, 5, 4), (4, 5, 1, 0), (2, 6, 4, 0), (7, 3, 1, 5)])
me_cube_012.use_remesh_preserve_volume = False
me_cube_012.use_remesh_preserve_attributes = False
me_cube_012.use_mirror_vertex_groups = False
me_cube_012.update()
me_cube_011 = bpy.data.meshes.new('Cube.011')
me_cube_011.from_pydata([(-0.2, -0.05, -0.425), (-0.2, -0.05, 0.425), (-0.2, 0.05, -0.425), (-0.2, 0.05, 0.425), (0.2, -0.05, -0.425), (0.2, -0.05, 0.425), (0.2, 0.05, -0.425), (0.2, 0.05, 0.425)], [], [(0, 1, 3, 2), (2, 3, 7, 6), (6, 7, 5, 4), (4, 5, 1, 0), (2, 6, 4, 0), (7, 3, 1, 5)])
me_cube_011.use_remesh_preserve_volume = False
me_cube_011.use_remesh_preserve_attributes = False
me_cube_011.use_mirror_vertex_groups = False
me_cube_011.update()
me_cube_010 = bpy.data.meshes.new('Cube.010')
me_cube_010.from_pydata([(-0.125, -0.125, -0.125), (-0.125, -0.125, 0.125), (-0.125, 0.125, -0.125), (-0.125, 0.125, 0.125), (0.125, -0.125, -0.125), (0.125, -0.125, 0.125), (0.125, 0.125, -0.125), (0.125, 0.125, 0.125)], [], [(0, 1, 3, 2), (2, 3, 7, 6), (6, 7, 5, 4), (4, 5, 1, 0), (2, 6, 4, 0), (7, 3, 1, 5)])
me_cube_010.use_remesh_preserve_volume = False
me_cube_010.use_remesh_preserve_attributes = False
me_cube_010.use_mirror_vertex_groups = False
me_cube_010.update()
me_cube_009 = bpy.data.meshes.new('Cube.009')
me_cube_009.from_pydata([(-0.35, -0.25, -0.15), (-0.35, -0.25, 0.15), (-0.35, 0.25, -0.15), (-0.35, 0.25, 0.15), (0.35, -0.25, -0.15), (0.35, -0.25, 0.15), (0.35, 0.25, -0.15), (0.35, 0.25, 0.15)], [], [(0, 1, 3, 2), (2, 3, 7, 6), (6, 7, 5, 4), (4, 5, 1, 0), (2, 6, 4, 0), (7, 3, 1, 5)])
me_cube_009.use_remesh_preserve_volume = False
me_cube_009.use_remesh_preserve_attributes = False
me_cube_009.use_mirror_vertex_groups = False
me_cube_009.update()
me_cube_008 = bpy.data.meshes.new('Cube.008')
me_cube_008.from_pydata([(-0.125, -0.125, -0.125), (-0.125, -0.125, 0.125), (-0.125, 0.125, -0.125), (-0.125, 0.125, 0.125), (0.125, -0.125, -0.125), (0.125, -0.125, 0.125), (0.125, 0.125, -0.125), (0.125, 0.125, 0.125)], [], [(0, 1, 3, 2), (2, 3, 7, 6), (6, 7, 5, 4), (4, 5, 1, 0), (2, 6, 4, 0), (7, 3, 1, 5)])
me_cube_008.use_remesh_preserve_volume = False
me_cube_008.use_remesh_preserve_attributes = False
me_cube_008.use_mirror_vertex_groups = False
me_cube_008.update()
me_cube_007 = bpy.data.meshes.new('Cube.007')
me_cube_007.from_pydata([(-0.35, -0.25, -0.15), (-0.35, -0.25, 0.15), (-0.35, 0.25, -0.15), (-0.35, 0.25, 0.15), (0.35, -0.25, -0.15), (0.35, -0.25, 0.15), (0.35, 0.25, -0.15), (0.35, 0.25, 0.15)], [], [(0, 1, 3, 2), (2, 3, 7, 6), (6, 7, 5, 4), (4, 5, 1, 0), (2, 6, 4, 0), (7, 3, 1, 5)])
me_cube_007.use_remesh_preserve_volume = False
me_cube_007.use_remesh_preserve_attributes = False
me_cube_007.use_mirror_vertex_groups = False
me_cube_007.update()
me_cube_004 = bpy.data.meshes.new('Cube.004')
me_cube_004.from_pydata([(-1.0, -1.0, -1.0), (-1.0, -1.0, 1.0), (-1.0, 1.0, -1.0), (-1.0, 1.0, 1.0), (1.0, -1.0, -1.0), (1.0, -1.0, 1.0), (1.0, 1.0, -1.0), (1.0, 1.0, 1.0)], [], [(0, 1, 3, 2), (2, 3, 7, 6), (6, 7, 5, 4), (4, 5, 1, 0), (2, 6, 4, 0), (7, 3, 1, 5)])
me_cube_004.use_remesh_preserve_volume = False
me_cube_004.use_remesh_preserve_attributes = False
me_cube_004.use_mirror_vertex_groups = False
me_cube_004.update()
me_cylinder_003 = bpy.data.meshes.new('Cylinder.003')
me_cylinder_003.from_pydata([(0.2, 0.7, -8.742e-09), (0.2, -0.7, -8.742e-09), (0.1962, 0.7, -0.03902), (0.1962, -0.7, -0.03902), (0.1848, 0.7, -0.07654), (0.1848, -0.7, -0.07654), (0.1663, 0.7, -0.1111), (0.1663, -0.7, -0.1111), (0.1414, 0.7, -0.1414), (0.1414, -0.7, -0.1414), (0.1111, 0.7, -0.1663), (0.1111, -0.7, -0.1663), (0.07654, 0.7, -0.1848), (0.07654, -0.7, -0.1848), (0.03902, 0.7, -0.1962), (0.03902, -0.7, -0.1962), (3.696e-08, 0.7, -0.2), (-2.424e-08, -0.7, -0.2), (-0.03902, 0.7, -0.1962), (-0.03902, -0.7, -0.1962), (-0.07654, 0.7, -0.1848), (-0.07654, -0.7, -0.1848), (-0.1111, 0.7, -0.1663), (-0.1111, -0.7, -0.1663), (-0.1414, 0.7, -0.1414), (-0.1414, -0.7, -0.1414), (-0.1663, 0.7, -0.1111), (-0.1663, -0.7, -0.1111), (-0.1848, 0.7, -0.07654), (-0.1848, -0.7, -0.07654), (-0.1962, 0.7, -0.03902), (-0.1962, -0.7, -0.03902), (-0.2, 0.7, 7.391e-08), (-0.2, -0.7, 7.391e-08), (-0.1962, 0.7, 0.03902), (-0.1962, -0.7, 0.03902), (-0.1848, 0.7, 0.07654), (-0.1848, -0.7, 0.07654), (-0.1663, 0.7, 0.1111), (-0.1663, -0.7, 0.1111), (-0.1414, 0.7, 0.1414), (-0.1414, -0.7, 0.1414), (-0.1111, 0.7, 0.1663), (-0.1111, -0.7, 0.1663), (-0.07654, 0.7, 0.1848), (-0.07654, -0.7, 0.1848), (-0.03902, 0.7, 0.1962), (-0.03902, -0.7, 0.1962), (2.325e-07, 0.7, 0.2), (1.713e-07, -0.7, 0.2), (0.03902, 0.7, 0.1962), (0.03902, -0.7, 0.1962), (0.07654, 0.7, 0.1848), (0.07654, -0.7, 0.1848), (0.1111, 0.7, 0.1663), (0.1111, -0.7, 0.1663), (0.1414, 0.7, 0.1414), (0.1414, -0.7, 0.1414), (0.1663, 0.7, 0.1111), (0.1663, -0.7, 0.1111), (0.1848, 0.7, 0.07654), (0.1848, -0.7, 0.07654), (0.1962, 0.7, 0.03902), (0.1962, -0.7, 0.03902)], [], [(0, 1, 3, 2), (2, 3, 5, 4), (4, 5, 7, 6), (6, 7, 9, 8), (8, 9, 11, 10), (10, 11, 13, 12), (12, 13, 15, 14), (14, 15, 17, 16), (16, 17, 19, 18), (18, 19, 21, 20), (20, 21, 23, 22), (22, 23, 25, 24), (24, 25, 27, 26), (26, 27, 29, 28), (28, 29, 31, 30), (30, 31, 33, 32), (32, 33, 35, 34), (34, 35, 37, 36), (36, 37, 39, 38), (38, 39, 41, 40), (40, 41, 43, 42), (42, 43, 45, 44), (44, 45, 47, 46), (46, 47, 49, 48), (48, 49, 51, 50), (50, 51, 53, 52), (52, 53, 55, 54), (54, 55, 57, 56), (56, 57, 59, 58), (58, 59, 61, 60), (3, 1, 63, 61, 59, 57, 55, 53, 51, 49, 47, 45, 43, 41, 39, 37, 35, 33, 31, 29, 27, 25, 23, 21, 19, 17, 15, 13, 11, 9, 7, 5), (60, 61, 63, 62), (62, 63, 1, 0), (0, 2, 4, 6, 8, 10, 12, 14, 16, 18, 20, 22, 24, 26, 28, 30, 32, 34, 36, 38, 40, 42, 44, 46, 48, 50, 52, 54, 56, 58, 60, 62)])
me_cylinder_003.use_remesh_preserve_volume = False
me_cylinder_003.use_remesh_preserve_attributes = False
me_cylinder_003.use_mirror_vertex_groups = False
me_cylinder_003.update()
me_cylinder_002 = bpy.data.meshes.new('Cylinder.002')
me_cylinder_002.from_pydata([(0.0, 1.0, -1.0), (0.0, 1.0, 1.0), (0.1951, 0.9808, -1.0), (0.1951, 0.9808, 1.0), (0.3827, 0.9239, -1.0), (0.3827, 0.9239, 1.0), (0.5556, 0.8315, -1.0), (0.5556, 0.8315, 1.0), (0.7071, 0.7071, -1.0), (0.7071, 0.7071, 1.0), (0.8315, 0.5556, -1.0), (0.8315, 0.5556, 1.0), (0.9239, 0.3827, -1.0), (0.9239, 0.3827, 1.0), (0.9808, 0.1951, -1.0), (0.9808, 0.1951, 1.0), (1.0, 7.55e-08, -1.0), (1.0, 7.55e-08, 1.0), (0.9808, -0.1951, -1.0), (0.9808, -0.1951, 1.0), (0.9239, -0.3827, -1.0), (0.9239, -0.3827, 1.0), (0.8315, -0.5556, -1.0), (0.8315, -0.5556, 1.0), (0.7071, -0.7071, -1.0), (0.7071, -0.7071, 1.0), (0.5556, -0.8315, -1.0), (0.5556, -0.8315, 1.0), (0.3827, -0.9239, -1.0), (0.3827, -0.9239, 1.0), (0.1951, -0.9808, -1.0), (0.1951, -0.9808, 1.0), (-3.258e-07, -1.0, -1.0), (-3.258e-07, -1.0, 1.0), (-0.1951, -0.9808, -1.0), (-0.1951, -0.9808, 1.0), (-0.3827, -0.9239, -1.0), (-0.3827, -0.9239, 1.0), (-0.5556, -0.8315, -1.0), (-0.5556, -0.8315, 1.0), (-0.7071, -0.7071, -1.0), (-0.7071, -0.7071, 1.0), (-0.8315, -0.5556, -1.0), (-0.8315, -0.5556, 1.0), (-0.9239, -0.3827, -1.0), (-0.9239, -0.3827, 1.0), (-0.9808, -0.1951, -1.0), (-0.9808, -0.1951, 1.0), (-1.0, 9.656e-07, -1.0), (-1.0, 9.656e-07, 1.0), (-0.9808, 0.1951, -1.0), (-0.9808, 0.1951, 1.0), (-0.9239, 0.3827, -1.0), (-0.9239, 0.3827, 1.0), (-0.8315, 0.5556, -1.0), (-0.8315, 0.5556, 1.0), (-0.7071, 0.7071, -1.0), (-0.7071, 0.7071, 1.0), (-0.5556, 0.8315, -1.0), (-0.5556, 0.8315, 1.0), (-0.3827, 0.9239, -1.0), (-0.3827, 0.9239, 1.0), (-0.1951, 0.9808, -1.0), (-0.1951, 0.9808, 1.0)], [], [(0, 1, 3, 2), (2, 3, 5, 4), (4, 5, 7, 6), (6, 7, 9, 8), (8, 9, 11, 10), (10, 11, 13, 12), (12, 13, 15, 14), (14, 15, 17, 16), (16, 17, 19, 18), (18, 19, 21, 20), (20, 21, 23, 22), (22, 23, 25, 24), (24, 25, 27, 26), (26, 27, 29, 28), (28, 29, 31, 30), (30, 31, 33, 32), (32, 33, 35, 34), (34, 35, 37, 36), (36, 37, 39, 38), (38, 39, 41, 40), (40, 41, 43, 42), (42, 43, 45, 44), (44, 45, 47, 46), (46, 47, 49, 48), (48, 49, 51, 50), (50, 51, 53, 52), (52, 53, 55, 54), (54, 55, 57, 56), (56, 57, 59, 58), (58, 59, 61, 60), (3, 1, 63, 61, 59, 57, 55, 53, 51, 49, 47, 45, 43, 41, 39, 37, 35, 33, 31, 29, 27, 25, 23, 21, 19, 17, 15, 13, 11, 9, 7, 5), (60, 61, 63, 62), (62, 63, 1, 0), (0, 2, 4, 6, 8, 10, 12, 14, 16, 18, 20, 22, 24, 26, 28, 30, 32, 34, 36, 38, 40, 42, 44, 46, 48, 50, 52, 54, 56, 58, 60, 62)])
me_cylinder_002.use_remesh_preserve_volume = False
me_cylinder_002.use_remesh_preserve_attributes = False
me_cylinder_002.use_mirror_vertex_groups = False
me_cylinder_002.update()
me_cube_003 = bpy.data.meshes.new('Cube.003')
me_cube_003.from_pydata([(-1.0, -1.0, -1.0), (-1.0, -1.0, 1.0), (-1.0, 1.0, -1.0), (-1.0, 1.0, 1.0), (1.0, -1.0, -1.0), (1.0, -1.0, 1.0), (1.0, 1.0, -1.0), (1.0, 1.0, 1.0)], [], [(0, 1, 3, 2), (2, 3, 7, 6), (6, 7, 5, 4), (4, 5, 1, 0), (2, 6, 4, 0), (7, 3, 1, 5)])
me_cube_003.use_remesh_preserve_volume = False
me_cube_003.use_remesh_preserve_attributes = False
me_cube_003.use_mirror_vertex_groups = False
me_cube_003.update()
me_cube_002 = bpy.data.meshes.new('Cube.002')
me_cube_002.from_pydata([(-1.0, -1.0, -1.0), (-1.0, -1.0, 1.0), (-1.0, 1.0, -1.0), (-1.0, 1.0, 1.0), (1.0, -1.0, -1.0), (1.0, -1.0, 1.0), (1.0, 1.0, -1.0), (1.0, 1.0, 1.0)], [], [(0, 1, 3, 2), (2, 3, 7, 6), (6, 7, 5, 4), (4, 5, 1, 0), (2, 6, 4, 0), (7, 3, 1, 5)])
me_cube_002.use_remesh_preserve_volume = False
me_cube_002.use_remesh_preserve_attributes = False
me_cube_002.use_mirror_vertex_groups = False
me_cube_002.update()
me_cylinder = bpy.data.meshes.new('Cylinder')
me_cylinder.from_pydata([(-0.7, 0.2, 3.06e-08), (0.7, 0.2, -3.06e-08), (-0.7, 0.1962, -0.03902), (0.7, 0.1962, -0.03902), (-0.7, 0.1848, -0.07654), (0.7, 0.1848, -0.07654), (-0.7, 0.1663, -0.1111), (0.7, 0.1663, -0.1111), (-0.7, 0.1414, -0.1414), (0.7, 0.1414, -0.1414), (-0.7, 0.1111, -0.1663), (0.7, 0.1111, -0.1663), (-0.7, 0.07654, -0.1848), (0.7, 0.07654, -0.1848), (-0.7, 0.03902, -0.1962), (0.7, 0.03902, -0.1962), (-0.7, 1.51e-08, -0.2), (0.7, 1.51e-08, -0.2), (-0.7, -0.03902, -0.1962), (0.7, -0.03902, -0.1962), (-0.7, -0.07654, -0.1848), (0.7, -0.07654, -0.1848), (-0.7, -0.1111, -0.1663), (0.7, -0.1111, -0.1663), (-0.7, -0.1414, -0.1414), (0.7, -0.1414, -0.1414), (-0.7, -0.1663, -0.1111), (0.7, -0.1663, -0.1111), (-0.7, -0.1848, -0.07654), (0.7, -0.1848, -0.07654), (-0.7, -0.1962, -0.03902), (0.7, -0.1962, -0.03902), (-0.7, -0.2, 9.577e-08), (0.7, -0.2, 3.457e-08), (-0.7, -0.1962, 0.03902), (0.7, -0.1962, 0.03902), (-0.7, -0.1848, 0.07654), (0.7, -0.1848, 0.07654), (-0.7, -0.1663, 0.1111), (0.7, -0.1663, 0.1111), (-0.7, -0.1414, 0.1414), (0.7, -0.1414, 0.1414), (-0.7, -0.1111, 0.1663), (0.7, -0.1111, 0.1663), (-0.7, -0.07654, 0.1848), (0.7, -0.07654, 0.1848), (-0.7, -0.03902, 0.1962), (0.7, -0.03902, 0.1962), (-0.7, 1.931e-07, 0.2), (0.7, 1.931e-07, 0.2), (-0.7, 0.03902, 0.1962), (0.7, 0.03902, 0.1962), (-0.7, 0.07654, 0.1848), (0.7, 0.07654, 0.1848), (-0.7, 0.1111, 0.1663), (0.7, 0.1111, 0.1663), (-0.7, 0.1414, 0.1414), (0.7, 0.1414, 0.1414), (-0.7, 0.1663, 0.1111), (0.7, 0.1663, 0.1111), (-0.7, 0.1848, 0.07654), (0.7, 0.1848, 0.07654), (-0.7, 0.1962, 0.03902), (0.7, 0.1962, 0.03902)], [], [(0, 1, 3, 2), (2, 3, 5, 4), (4, 5, 7, 6), (6, 7, 9, 8), (8, 9, 11, 10), (10, 11, 13, 12), (12, 13, 15, 14), (14, 15, 17, 16), (16, 17, 19, 18), (18, 19, 21, 20), (20, 21, 23, 22), (22, 23, 25, 24), (24, 25, 27, 26), (26, 27, 29, 28), (28, 29, 31, 30), (30, 31, 33, 32), (32, 33, 35, 34), (34, 35, 37, 36), (36, 37, 39, 38), (38, 39, 41, 40), (40, 41, 43, 42), (42, 43, 45, 44), (44, 45, 47, 46), (46, 47, 49, 48), (48, 49, 51, 50), (50, 51, 53, 52), (52, 53, 55, 54), (54, 55, 57, 56), (56, 57, 59, 58), (58, 59, 61, 60), (3, 1, 63, 61, 59, 57, 55, 53, 51, 49, 47, 45, 43, 41, 39, 37, 35, 33, 31, 29, 27, 25, 23, 21, 19, 17, 15, 13, 11, 9, 7, 5), (60, 61, 63, 62), (62, 63, 1, 0), (0, 2, 4, 6, 8, 10, 12, 14, 16, 18, 20, 22, 24, 26, 28, 30, 32, 34, 36, 38, 40, 42, 44, 46, 48, 50, 52, 54, 56, 58, 60, 62)])
me_cylinder.use_remesh_preserve_volume = False
me_cylinder.use_remesh_preserve_attributes = False
me_cylinder.use_mirror_vertex_groups = False
me_cylinder.update()
me_cube_001 = bpy.data.meshes.new('Cube.001')
me_cube_001.from_pydata([(-1.0, -1.0, -1.85), (-1.0, -1.0, 1.85), (-1.0, 1.0, -1.85), (-1.0, 1.0, 1.85), (1.0, -1.0, -1.85), (1.0, -1.0, 1.85), (1.0, 1.0, -1.85), (1.0, 1.0, 1.85)], [], [(0, 1, 3, 2), (2, 3, 7, 6), (6, 7, 5, 4), (4, 5, 1, 0), (2, 6, 4, 0), (7, 3, 1, 5)])
me_cube_001.use_remesh_preserve_volume = False
me_cube_001.use_remesh_preserve_attributes = False
me_cube_001.use_mirror_vertex_groups = False
me_cube_001.update()
me_cube_006 = bpy.data.meshes.new('Cube.006')
me_cube_006.from_pydata([(-1.0, -1.0, -1.0), (-1.0, -1.0, 1.0), (-1.0, 1.0, -1.0), (-1.0, 1.0, 1.0), (1.0, -1.0, -1.0), (1.0, -1.0, 1.0), (1.0, 1.0, -1.0), (1.0, 1.0, 1.0)], [], [(0, 1, 3, 2), (2, 3, 7, 6), (6, 7, 5, 4), (4, 5, 1, 0), (2, 6, 4, 0), (7, 3, 1, 5)])
me_cube_006.use_remesh_preserve_volume = False
me_cube_006.use_remesh_preserve_attributes = False
me_cube_006.use_mirror_vertex_groups = False
me_cube_006.update()
me_cube_005 = bpy.data.meshes.new('Cube.005')
me_cube_005.from_pydata([(-0.125, -0.125, -0.125), (-0.125, -0.125, 0.125), (-0.125, 0.125, -0.125), (-0.125, 0.125, 0.125), (0.125, -0.125, -0.125), (0.125, -0.125, 0.125), (0.125, 0.125, -0.125), (0.125, 0.125, 0.125)], [], [(0, 1, 3, 2), (2, 3, 7, 6), (6, 7, 5, 4), (4, 5, 1, 0), (2, 6, 4, 0), (7, 3, 1, 5)])
me_cube_005.use_remesh_preserve_volume = False
me_cube_005.use_remesh_preserve_attributes = False
me_cube_005.use_mirror_vertex_groups = False
me_cube_005.update()
me_cube = bpy.data.meshes.new('Cube')
me_cube.from_pydata([(3.5, 3.5, -0.1), (3.5, -3.5, -0.1), (-3.5, -3.5, -0.1), (-3.5, 3.5, -0.1), (3.5, 3.5, 0.1), (3.5, -3.5, 0.1), (-3.5, -3.5, 0.1), (-3.5, 3.5, 0.1)], [], [(0, 1, 2, 3), (4, 7, 6, 5), (0, 4, 5, 1), (1, 5, 6, 2), (2, 6, 7, 3), (4, 0, 3, 7)])
me_cube.materials.append(mat_material)
me_cube.use_remesh_preserve_volume = False
me_cube.use_remesh_preserve_attributes = False
me_cube.use_mirror_vertex_groups = False
me_cube.update()

# ---- objects
ob_v115 = bpy.data.objects.new('V115', None)
ob_v113 = bpy.data.objects.new('V113', None)
ob_v113_1 = bpy.data.objects.new('v113', me_cylinder_011)
ob_v111 = bpy.data.objects.new('V111', None)
ob_v111_1 = bpy.data.objects.new('v111', me_cylinder_010)
ob_v108 = bpy.data.objects.new('V108', None)
ob_v108_1 = bpy.data.objects.new('v108', me_cylinder_009)
ob_v105 = bpy.data.objects.new('V105', None)
ob_v105_1 = bpy.data.objects.new('v105', me_cylinder_008)
ob_v104 = bpy.data.objects.new('V104', None)
ob_v104_1 = bpy.data.objects.new('v104', me_cylinder_007)
ob_v101 = bpy.data.objects.new('V101', None)
ob_v101_1 = bpy.data.objects.new('v101', me_cylinder_006)
ob_v102 = bpy.data.objects.new('V102', None)
ob_v102b = bpy.data.objects.new('v102b', me_cylinder_005)
ob_v102a = bpy.data.objects.new('v102a', me_cube_014)
ob_v103 = bpy.data.objects.new('V103', None)
ob_v103b = bpy.data.objects.new('v103b', me_cylinder_004)
ob_v103a = bpy.data.objects.new('v103a', me_cube_013)
ob_v106 = bpy.data.objects.new('V106', None)
ob_v106b = bpy.data.objects.new('v106b', me_cylinder_001)
ob_v106a = bpy.data.objects.new('v106a', me_cube_012)
ob_v107 = bpy.data.objects.new('V107', None)
ob_v107_1 = bpy.data.objects.new('v107', me_cube_011)
ob_v109 = bpy.data.objects.new('V109', None)
ob_v109b = bpy.data.objects.new('v109b', me_cube_010)
ob_v109a = bpy.data.objects.new('v109a', me_cube_009)
ob_v114 = bpy.data.objects.new('V114', None)
ob_v114b = bpy.data.objects.new('v114b', me_cube_008)
ob_v114a = bpy.data.objects.new('v114a', me_cube_007)
ob_prop_v = bpy.data.objects.new('PROP_V', None)
ob_prop_v_1 = bpy.data.objects.new('prop_v', me_cube_004)
ob_p102 = bpy.data.objects.new('P102', None)
ob_p102_1 = bpy.data.objects.new('p102', me_cylinder_003)
ob_k101 = bpy.data.objects.new('K101', None)
ob_k101b = bpy.data.objects.new('k101b', me_cylinder_002)
ob_k101a = bpy.data.objects.new('k101a', me_cube_003)
ob_b102 = bpy.data.objects.new('B102', None)
ob_b102_1 = bpy.data.objects.new('b102', me_cube_002)
ob_p101 = bpy.data.objects.new('P101', None)
ob_p101_1 = bpy.data.objects.new('p101', me_cylinder)
ob_b101 = bpy.data.objects.new('B101', None)
ob_b101_1 = bpy.data.objects.new('b101', me_cube_001)
ob_v110 = bpy.data.objects.new('V110', None)
ob_v110a = bpy.data.objects.new('v110a', me_cube_006)
ob_v110b = bpy.data.objects.new('v110b', me_cube_005)
ob_ground = bpy.data.objects.new('ground', me_cube)
ob_camera = bpy.data.objects.new('Camera', cam_camera)

# ---- transforms, parenting, visibility, modifiers, constraints
ob_v115.location = (0.0, 0.0, 0.0)
ob_v115.empty_image_offset = (0.0, 0.0)
ob_v115.lineart.crease_threshold = 0.0
ob_v113.location = (1.7, 2.9, 1.4)
ob_v113.empty_image_offset = (0.0, 0.0)
ob_v113.lineart.crease_threshold = 0.0
ob_v113_1.parent = ob_v113
ob_v113_1.matrix_parent_inverse = Matrix(((1.0, 0.0, 0.0, -0.9472), (0.0, 1.0, 0.0, -3.27), (0.0, 0.0, 1.0, -2.788), (0.0, 0.0, 0.0, 1.0)))
ob_v113_1.location = (0.9472, 3.27, 2.788)
ob_v113_1.lineart.crease_threshold = 0.0
ob_v111.location = (0.2, 1.8, 4.6)
ob_v111.empty_image_offset = (0.0, 0.0)
ob_v111.lineart.crease_threshold = 0.0
ob_v111_1.parent = ob_v111
ob_v111_1.matrix_parent_inverse = Matrix(((1.0, 0.0, 0.0, -0.9472), (0.0, 1.0, 0.0, -3.27), (0.0, 0.0, 1.0, -2.788), (0.0, 0.0, 0.0, 1.0)))
ob_v111_1.location = (0.9472, 3.27, 2.788)
ob_v111_1.lineart.crease_threshold = 0.0
ob_v108.location = (6.2, 5.8, 0.5)
ob_v108.empty_image_offset = (0.0, 0.0)
ob_v108.lineart.crease_threshold = 0.0
ob_v108_1.parent = ob_v108
ob_v108_1.matrix_parent_inverse = Matrix(((1.0, 0.0, 0.0, -0.9472), (0.0, 1.0, 0.0, -3.27), (0.0, 0.0, 1.0, -2.788), (0.0, 0.0, 0.0, 1.0)))
ob_v108_1.location = (0.9472, 3.27, 2.788)
ob_v108_1.lineart.crease_threshold = 0.0
ob_v105.location = (4.8, 0.7, 3.8)
ob_v105.empty_image_offset = (0.0, 0.0)
ob_v105.lineart.crease_threshold = 0.0
ob_v105_1.parent = ob_v105
ob_v105_1.matrix_parent_inverse = Matrix(((1.0, 0.0, 0.0, -0.9472), (0.0, 1.0, 0.0, -3.27), (0.0, 0.0, 1.0, -2.788), (0.0, 0.0, 0.0, 1.0)))
ob_v105_1.location = (0.9472, 3.27, 2.788)
ob_v105_1.lineart.crease_threshold = 0.0
ob_v104.location = (0.2, 1.7, 3.4)
ob_v104.empty_image_offset = (0.0, 0.0)
ob_v104.lineart.crease_threshold = 0.0
ob_v104_1.parent = ob_v104
ob_v104_1.matrix_parent_inverse = Matrix(((1.0, 0.0, 0.0, -0.9472), (0.0, 1.0, 0.0, -3.27), (0.0, 0.0, 1.0, -2.788), (0.0, 0.0, 0.0, 1.0)))
ob_v104_1.location = (0.9472, 3.27, 2.788)
ob_v104_1.lineart.crease_threshold = 0.0
ob_v101.location = (1.8, 5.9, 0.5)
ob_v101.empty_image_offset = (0.0, 0.0)
ob_v101.lineart.crease_threshold = 0.0
ob_v101_1.parent = ob_v101
ob_v101_1.matrix_parent_inverse = Matrix(((1.0, 0.0, 0.0, -0.9472), (0.0, 1.0, 0.0, -3.27), (0.0, 0.0, 1.0, -2.788), (0.0, 0.0, 0.0, 1.0)))
ob_v101_1.location = (0.9472, 3.27, 2.788)
ob_v101_1.lineart.crease_threshold = 0.0
ob_v102.location = (1.1, 1.35, 6.7)
ob_v102.empty_image_offset = (0.0, 0.0)
ob_v102.lineart.crease_threshold = 0.0
ob_v102b.parent = ob_v102
ob_v102b.matrix_parent_inverse = Matrix(((1.0, 0.0, 0.0, -0.9472), (0.0, 1.0, 0.0, -3.27), (0.0, 0.0, 1.0, -2.788), (0.0, 0.0, 0.0, 1.0)))
ob_v102b.location = (0.9472, 3.27, 4.588)
ob_v102b.lineart.crease_threshold = 0.0
ob_v102a.parent = ob_v102
ob_v102a.matrix_parent_inverse = Matrix(((1.0, 0.0, 0.0, -0.9472), (0.0, 1.0, 0.0, -3.27), (0.0, 0.0, 1.0, -2.788), (0.0, 0.0, 0.0, 1.0)))
ob_v102a.location = (0.9472, 3.27, 1.588)
ob_v102a.lineart.crease_threshold = 0.0
ob_v103.location = (3.75, 1.35, 6.225)
ob_v103.empty_image_offset = (0.0, 0.0)
ob_v103.lineart.crease_threshold = 0.0
ob_v103b.parent = ob_v103
ob_v103b.matrix_parent_inverse = Matrix(((1.0, 0.0, 0.0, -0.9472), (0.0, 1.0, 0.0, -3.27), (0.0, 0.0, 1.0, -2.788), (0.0, 0.0, 0.0, 1.0)))
ob_v103b.location = (0.9472, 3.27, 3.688)
ob_v103b.lineart.crease_threshold = 0.0
ob_v103a.parent = ob_v103
ob_v103a.matrix_parent_inverse = Matrix(((1.0, 0.0, 0.0, -0.9472), (0.0, 1.0, 0.0, -3.27), (0.0, 0.0, 1.0, -2.788), (0.0, 0.0, 0.0, 1.0)))
ob_v103a.location = (0.9472, 3.27, 2.788)
ob_v103a.lineart.crease_threshold = 0.0
ob_v106.location = (5.5, 1.3, 2.425)
ob_v106.rotation_euler = (1.571, 1.571, 0.0)
ob_v106.empty_image_offset = (0.0, 0.0)
ob_v106.lineart.crease_threshold = 0.0
ob_v106b.parent = ob_v106
ob_v106b.matrix_parent_inverse = Matrix(((1.0, 0.0, 0.0, -0.9472), (0.0, 1.0, 0.0, -3.27), (0.0, 0.0, 1.0, -2.788), (0.0, 0.0, 0.0, 1.0)))
ob_v106b.location = (0.9472, 3.27, 3.688)
ob_v106b.lineart.crease_threshold = 0.0
ob_v106a.parent = ob_v106
ob_v106a.matrix_parent_inverse = Matrix(((1.0, 0.0, 0.0, -0.9472), (0.0, 1.0, 0.0, -3.27), (0.0, 0.0, 1.0, -2.788), (0.0, 0.0, 0.0, 1.0)))
ob_v106a.location = (0.9472, 3.27, 2.788)
ob_v106a.lineart.crease_threshold = 0.0
ob_v107.location = (3.85, 0.6, 1.575)
ob_v107.empty_image_offset = (0.0, 0.0)
ob_v107.lineart.crease_threshold = 0.0
ob_v107_1.parent = ob_v107
ob_v107_1.matrix_parent_inverse = Matrix(((1.0, 0.0, 0.0, -0.9472), (0.0, 1.0, 0.0, -3.27), (0.0, 0.0, 1.0, -2.788), (0.0, 0.0, 0.0, 1.0)))
ob_v107_1.location = (0.9472, 3.27, 2.788)
ob_v107_1.lineart.crease_threshold = 0.0
ob_v109.location = (0.95, 4.6, 2.8)
ob_v109.empty_image_offset = (0.0, 0.0)
ob_v109.lineart.crease_threshold = 0.0
ob_v109b.parent = ob_v109
ob_v109b.matrix_parent_inverse = Matrix(((1.0, 0.0, 0.0, -0.95), (0.0, 1.0, 0.0, -4.6), (0.0, 0.0, 1.0, -2.8), (0.0, 0.0, 0.0, 1.0)))
ob_v109b.location = (0.95, 4.4, 3.175)
ob_v109b.rotation_euler = (1.571, -5.96e-08, -1.571)
ob_v109b.lineart.crease_threshold = 0.0
ob_v109a.parent = ob_v109
ob_v109a.matrix_parent_inverse = Matrix(((1.0, 0.0, 0.0, -0.95), (0.0, 1.0, 0.0, -4.6), (0.0, 0.0, 1.0, -2.8), (0.0, 0.0, 0.0, 1.0)))
ob_v109a.location = (0.95, 4.6, 2.8)
ob_v109a.rotation_euler = (1.571, -5.96e-08, -1.571)
ob_v109a.lineart.crease_threshold = 0.0
ob_v114.location = (3.2, 5.3, 0.45)
ob_v114.empty_image_offset = (0.0, 0.0)
ob_v114.lineart.crease_threshold = 0.0
ob_v114b.parent = ob_v114
ob_v114b.matrix_parent_inverse = Matrix(((1.0, 0.0, 0.0, -6.794), (0.0, 1.0, 0.0, -4.518), (7.451e-09, 0.0, 1.0, -0.8), (0.0, 0.0, 0.0, 1.0)))
ob_v114b.location = (6.994, 4.893, 0.8)
ob_v114b.lineart.crease_threshold = 0.0
ob_v114a.parent = ob_v114
ob_v114a.matrix_parent_inverse = Matrix(((1.0, 0.0, 0.0, -6.794), (0.0, 1.0, 0.0, -4.518), (7.451e-09, 0.0, 1.0, -0.8), (0.0, 0.0, 0.0, 1.0)))
ob_v114a.location = (6.794, 4.518, 0.8)
ob_v114a.lineart.crease_threshold = 0.0
ob_prop_v.location = (4.0, 1.35, 3.8)
ob_prop_v.empty_image_offset = (0.0, 0.0)
ob_prop_v.lineart.crease_threshold = 0.0
ob_prop_v_1.parent = ob_prop_v
ob_prop_v_1.matrix_parent_inverse = Matrix(((1.0, 0.0, 0.0, -8.289), (0.0, 1.0, 0.0, 1.686), (0.0, 0.0, 1.0, -4.303), (0.0, 0.0, 0.0, 1.0)))
ob_prop_v_1.location = (8.289, -1.686, 4.303)
ob_prop_v_1.scale = (0.475, 0.25, 0.25)
ob_prop_v_1.lineart.crease_threshold = 0.0
ob_p102.location = (4.45, 1.8, 0.5)
ob_p102.empty_image_offset = (0.0, 0.0)
ob_p102.lineart.crease_threshold = 0.0
ob_p102_1.parent = ob_p102
ob_p102_1.matrix_parent_inverse = Matrix(((1.0, 0.0, 0.0, -9.42), (3.725e-09, 1.0, 0.0, -0.5613), (0.0, 0.0, 1.0, -2.909), (0.0, 0.0, 0.0, 1.0)))
ob_p102_1.location = (9.42, 0.5613, 2.909)
ob_p102_1.lineart.crease_threshold = 0.0
ob_k101.location = (2.45, 1.35, 3.825)
ob_k101.empty_image_offset = (0.0, 0.0)
ob_k101.lineart.crease_threshold = 0.0
ob_k101b.parent = ob_k101
ob_k101b.matrix_parent_inverse = Matrix(((1.0, 0.0, 0.0, -9.42), (3.725e-09, 1.0, 0.0, -0.5613), (0.0, 0.0, 1.0, -2.909), (0.0, 0.0, 0.0, 1.0)))
ob_k101b.location = (9.42, 0.5613, 4.134)
ob_k101b.scale = (0.65, 0.65, 0.475)
ob_k101b.lineart.crease_threshold = 0.0
ob_k101a.parent = ob_k101
ob_k101a.matrix_parent_inverse = Matrix(((1.0, 0.0, 0.0, -9.42), (3.725e-09, 1.0, 0.0, -0.5613), (0.0, 0.0, 1.0, -2.909), (0.0, 0.0, 0.0, 1.0)))
ob_k101a.location = (9.42, 0.5613, 2.509)
ob_k101a.scale = (0.55, 0.55, 1.15)
ob_k101a.lineart.crease_threshold = 0.0
ob_b102.location = (5.6, 4.8, 2.95)
ob_b102.empty_image_offset = (0.0, 0.0)
ob_b102.lineart.crease_threshold = 0.0
ob_b102_1.parent = ob_b102
ob_b102_1.matrix_parent_inverse = Matrix(((1.0, 0.0, 0.0, -5.6), (0.0, 1.0, 0.0, -4.8), (0.0, 0.0, 1.0, -2.95), (0.0, 0.0, 0.0, 1.0)))
ob_b102_1.location = (5.6, 4.8, 2.95)
ob_b102_1.scale = (1.0, 1.0, 1.85)
ob_b102_1.lineart.crease_threshold = 0.0
ob_p101.location = (2.45, 1.35, 0.5)
ob_p101.empty_display_type = 'ARROWS'
ob_p101.empty_image_offset = (0.0, 0.0)
ob_p101.lineart.crease_threshold = 0.0
ob_p101_1.parent = ob_p101
ob_p101_1.matrix_parent_inverse = Matrix(((1.0, 0.0, 0.0, -2.45), (0.0, 1.0, 0.0, -1.35), (0.0, 0.0, 1.0, -0.5), (0.0, 0.0, 0.0, 1.0)))
ob_p101_1.location = (2.45, 1.35, 0.5)
ob_p101_1.rotation_euler = (0.0, -0.0, 1.571)
ob_p101_1.lineart.crease_threshold = 0.0
ob_b101.location = (2.6, 4.7, 2.9)
ob_b101.empty_display_type = 'ARROWS'
ob_b101.empty_image_offset = (0.0, 0.0)
ob_b101.lineart.crease_threshold = 0.0
ob_b101_1.parent = ob_b101
ob_b101_1.matrix_parent_inverse = Matrix(((1.0, -2.98e-08, 0.0, -2.55), (0.0, 1.0, 0.0, -5.3), (0.0, 0.0, 1.0, -2.85), (0.0, 0.0, 0.0, 1.0)))
ob_b101_1.location = (2.55, 5.3, 2.85)
ob_b101_1.lineart.crease_threshold = 0.0
ob_v110.location = (6.5, 4.4, 0.45)
ob_v110.empty_display_type = 'ARROWS'
ob_v110.empty_image_offset = (0.0, 0.0)
ob_v110.lineart.crease_threshold = 0.0
ob_v110a.parent = ob_v110
ob_v110a.matrix_parent_inverse = Matrix(((1.0, 0.0, 0.0, -6.5), (0.0, 1.0, 0.0, -4.4), (0.0, 0.0, 1.0, -0.55), (0.0, 0.0, 0.0, 1.0)))
ob_v110a.location = (6.5, 4.4, 0.55)
ob_v110a.scale = (0.35, 0.25, 0.15)
ob_v110a.lineart.crease_threshold = 0.0
ob_v110b.parent = ob_v110
ob_v110b.matrix_parent_inverse = Matrix(((1.0, 0.0, 0.0, -6.5), (0.0, 1.0, 0.0, -4.4), (0.0, 0.0, 1.0, -0.55), (0.0, 0.0, 0.0, 1.0)))
ob_v110b.location = (6.7, 4.775, 0.55)
ob_v110b.lineart.crease_threshold = 0.0
ob_ground.location = (3.5, 3.5, 0.1)
ob_ground.scale = (1.0, 1.0, 1.0)
ob_ground.lock_rotations_4d = False
ob_ground.lock_scale = (True, True, True)
ob_ground.empty_display_type = 'ARROWS'
ob_ground.lineart.crease_threshold = 0.0
ob_camera.location = (7.481, -6.508, 5.344)
ob_camera.rotation_euler = (1.109, 0.0, 0.8149)
ob_camera.lock_rotations_4d = False
ob_camera.empty_display_type = 'ARROWS'
ob_camera.color = (0.0, 0.0, 0.0, 0.0)
ob_camera.display_type = 'WIRE'
ob_camera.lineart.crease_threshold = 0.0

# ---- collection membership
col_collection_1.objects.link(ob_v115)
col_collection_1.objects.link(ob_v113)
col_collection_1.objects.link(ob_v113_1)
col_collection_1.objects.link(ob_v111)
col_collection_1.objects.link(ob_v111_1)
col_collection_1.objects.link(ob_v108)
col_collection_1.objects.link(ob_v108_1)
col_collection_1.objects.link(ob_v105)
col_collection_1.objects.link(ob_v105_1)
col_collection_1.objects.link(ob_v104)
col_collection_1.objects.link(ob_v104_1)
col_collection_1.objects.link(ob_v101)
col_collection_1.objects.link(ob_v101_1)
col_collection_1.objects.link(ob_v102)
col_collection_1.objects.link(ob_v102b)
col_collection_1.objects.link(ob_v102a)
col_collection_1.objects.link(ob_v103)
col_collection_1.objects.link(ob_v103b)
col_collection_1.objects.link(ob_v103a)
col_collection_1.objects.link(ob_v106)
col_collection_1.objects.link(ob_v106b)
col_collection_1.objects.link(ob_v106a)
col_collection_1.objects.link(ob_v107)
col_collection_1.objects.link(ob_v107_1)
col_collection_1.objects.link(ob_v109)
col_collection_1.objects.link(ob_v109b)
col_collection_1.objects.link(ob_v109a)
col_collection_1.objects.link(ob_v114)
col_collection_1.objects.link(ob_v114b)
col_collection_1.objects.link(ob_v114a)
col_collection_1.objects.link(ob_prop_v)
col_collection_1.objects.link(ob_prop_v_1)
col_collection_1.objects.link(ob_p102)
col_collection_1.objects.link(ob_p102_1)
col_collection_1.objects.link(ob_k101)
col_collection_1.objects.link(ob_k101b)
col_collection_1.objects.link(ob_k101a)
col_collection_1.objects.link(ob_b102)
col_collection_1.objects.link(ob_b102_1)
col_collection_1.objects.link(ob_p101)
col_collection_1.objects.link(ob_p101_1)
col_collection_1.objects.link(ob_b101)
col_collection_1.objects.link(ob_b101_1)
col_collection_1.objects.link(ob_v110)
col_collection_1.objects.link(ob_v110a)
col_collection_1.objects.link(ob_v110b)
col_collection_1.objects.link(ob_ground)
col_collection_1.objects.link(ob_camera)

# ---- scene / render settings (as saved in the file)
scene.camera = ob_camera
scene.frame_start = 1; scene.frame_end = 250; scene.frame_set(0)
scene.render.engine = 'BLENDER_EEVEE_NEXT'
scene.render.resolution_percentage = 50
scene.render.dither_intensity = 0.0
scene.cycles.use_denoising = False
scene.cycles.samples = 128
scene.cycles.sampling_pattern = 'TABULATED_SOBOL'
scene.cycles.light_sampling_threshold = 0.0
scene.cycles.use_adaptive_sampling = False
scene.cycles.use_light_tree = False
scene.cycles.blur_glossy = 0.0
scene.cycles.sample_clamp_indirect = 0.0
scene.view_settings.view_transform = 'Standard'
bpy.context.view_layer.update()

# ---- added for rendering (the .blend has no usable light): sun
light_auto_sun = bpy.data.lights.new('AutoSun', 'SUN')
light_auto_sun.energy = 3.0
light_auto_sun.angle = 0.0523599
ob_auto_sun = bpy.data.objects.new('AutoSun', light_auto_sun)
scene.collection.objects.link(ob_auto_sun)
ob_auto_sun.rotation_euler = (0.872665, 0.174533, 0.523599)
bpy.context.view_layer.update()
